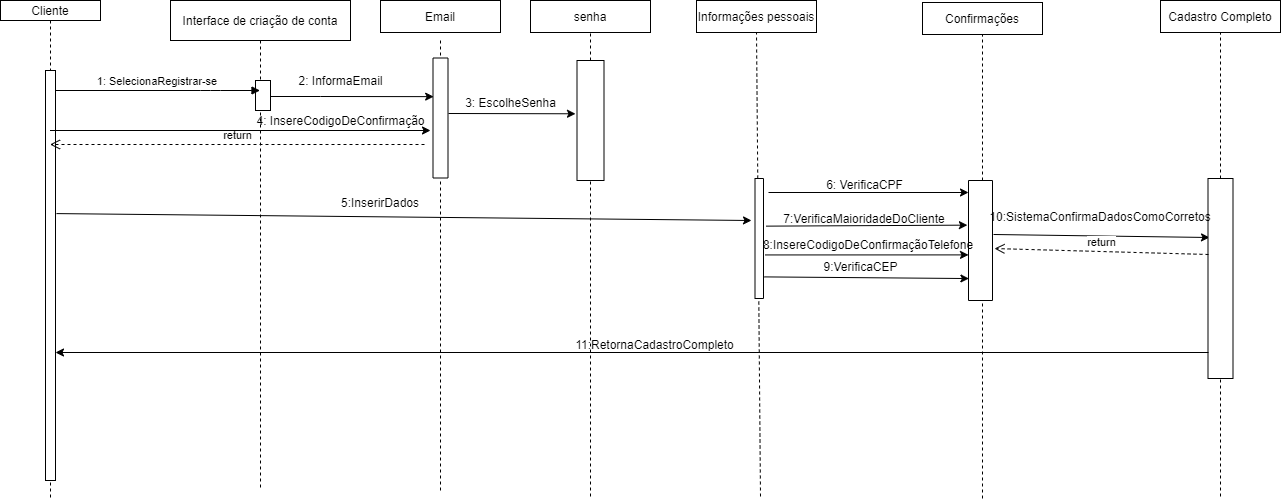

The diagram above was exported from draw.io. Its source (the exported page's mxGraphModel, read from the mxfile embedded in the PNG):
<mxGraphModel dx="1381" dy="795" grid="1" gridSize="16" guides="1" tooltips="1" connect="1" arrows="1" fold="1" page="1" pageScale="1" pageWidth="1920" pageHeight="1200" math="0" shadow="0">
  <root>
    <mxCell id="0" />
    <mxCell id="1" parent="0" />
    <mxCell id="3nuBFxr9cyL0pnOWT2aG-1" value="Cliente" style="shape=umlLifeline;perimeter=lifelinePerimeter;container=1;collapsible=0;recursiveResize=0;rounded=0;shadow=0;strokeWidth=1;size=20;" parent="1" vertex="1">
      <mxGeometry x="120" y="80" width="100" height="500" as="geometry" />
    </mxCell>
    <mxCell id="3nuBFxr9cyL0pnOWT2aG-2" value="" style="points=[];perimeter=orthogonalPerimeter;rounded=0;shadow=0;strokeWidth=1;" parent="3nuBFxr9cyL0pnOWT2aG-1" vertex="1">
      <mxGeometry x="45" y="70" width="10" height="410" as="geometry" />
    </mxCell>
    <mxCell id="3nuBFxr9cyL0pnOWT2aG-5" value="Interface de criação de conta" style="shape=umlLifeline;perimeter=lifelinePerimeter;container=1;collapsible=0;recursiveResize=0;rounded=0;shadow=0;strokeWidth=1;" parent="1" vertex="1">
      <mxGeometry x="290" y="80" width="180" height="490" as="geometry" />
    </mxCell>
    <mxCell id="3nuBFxr9cyL0pnOWT2aG-6" value="" style="points=[];perimeter=orthogonalPerimeter;rounded=0;shadow=0;strokeWidth=1;" parent="3nuBFxr9cyL0pnOWT2aG-5" vertex="1">
      <mxGeometry x="85" y="80" width="15" height="30" as="geometry" />
    </mxCell>
    <mxCell id="-r1sEwEFM5-2Oyq3iwAu-370" value="return" style="html=1;verticalAlign=bottom;endArrow=open;dashed=1;endSize=8;fontColor=#000000;" edge="1" parent="3nuBFxr9cyL0pnOWT2aG-5" target="3nuBFxr9cyL0pnOWT2aG-1">
      <mxGeometry relative="1" as="geometry">
        <mxPoint x="254" y="144" as="sourcePoint" />
        <mxPoint x="142" y="144" as="targetPoint" />
      </mxGeometry>
    </mxCell>
    <mxCell id="3nuBFxr9cyL0pnOWT2aG-8" value="1: SelecionaRegistrar-se" style="verticalAlign=bottom;endArrow=block;shadow=0;strokeWidth=1;" parent="1" source="3nuBFxr9cyL0pnOWT2aG-2" target="3nuBFxr9cyL0pnOWT2aG-5" edge="1">
      <mxGeometry relative="1" as="geometry">
        <mxPoint x="275" y="160" as="sourcePoint" />
        <Array as="points">
          <mxPoint x="330" y="170" />
        </Array>
      </mxGeometry>
    </mxCell>
    <mxCell id="-r1sEwEFM5-2Oyq3iwAu-6" value="" style="endArrow=none;dashed=1;html=1;fontColor=#000000;" edge="1" parent="1" target="-r1sEwEFM5-2Oyq3iwAu-7">
      <mxGeometry width="50" height="50" relative="1" as="geometry">
        <mxPoint x="560" y="120" as="sourcePoint" />
        <mxPoint x="560" y="120" as="targetPoint" />
      </mxGeometry>
    </mxCell>
    <mxCell id="-r1sEwEFM5-2Oyq3iwAu-7" value="" style="rounded=0;whiteSpace=wrap;html=1;rotation=-90;" vertex="1" parent="1">
      <mxGeometry x="500" y="190" width="120" height="15" as="geometry" />
    </mxCell>
    <mxCell id="-r1sEwEFM5-2Oyq3iwAu-10" value="Email" style="rounded=0;whiteSpace=wrap;html=1;fontColor=#000000;" vertex="1" parent="1">
      <mxGeometry x="500" y="80" width="120" height="32" as="geometry" />
    </mxCell>
    <mxCell id="-r1sEwEFM5-2Oyq3iwAu-13" style="edgeStyle=orthogonalEdgeStyle;rounded=0;orthogonalLoop=1;jettySize=auto;html=1;fontColor=#000000;entryX=0.678;entryY=0.044;entryDx=0;entryDy=0;entryPerimeter=0;" edge="1" parent="1" source="3nuBFxr9cyL0pnOWT2aG-6" target="-r1sEwEFM5-2Oyq3iwAu-7">
      <mxGeometry relative="1" as="geometry">
        <mxPoint x="540" y="175" as="targetPoint" />
        <Array as="points">
          <mxPoint x="440" y="176" />
          <mxPoint x="440" y="176" />
        </Array>
      </mxGeometry>
    </mxCell>
    <mxCell id="-r1sEwEFM5-2Oyq3iwAu-14" value="2: InformaEmail" style="text;html=1;align=center;verticalAlign=middle;resizable=0;points=[];autosize=1;fontColor=#000000;" vertex="1" parent="1">
      <mxGeometry x="410" y="150" width="100" height="20" as="geometry" />
    </mxCell>
    <mxCell id="-r1sEwEFM5-2Oyq3iwAu-16" value="" style="endArrow=classic;html=1;fontColor=#000000;" edge="1" parent="1" source="3nuBFxr9cyL0pnOWT2aG-1">
      <mxGeometry width="50" height="50" relative="1" as="geometry">
        <mxPoint x="400" y="430" as="sourcePoint" />
        <mxPoint x="550" y="210" as="targetPoint" />
      </mxGeometry>
    </mxCell>
    <mxCell id="-r1sEwEFM5-2Oyq3iwAu-17" value="4: InsereCodigoDeConfirmação" style="text;html=1;align=center;verticalAlign=middle;resizable=0;points=[];autosize=1;fontColor=#000000;" vertex="1" parent="1">
      <mxGeometry x="370" y="190" width="180" height="20" as="geometry" />
    </mxCell>
    <mxCell id="-r1sEwEFM5-2Oyq3iwAu-18" value="senha" style="rounded=0;whiteSpace=wrap;html=1;fontColor=#000000;" vertex="1" parent="1">
      <mxGeometry x="650" y="80" width="120" height="32" as="geometry" />
    </mxCell>
    <mxCell id="-r1sEwEFM5-2Oyq3iwAu-337" value="" style="endArrow=none;dashed=1;html=1;fontColor=#000000;" edge="1" parent="1">
      <mxGeometry width="50" height="50" relative="1" as="geometry">
        <mxPoint x="560" y="570" as="sourcePoint" />
        <mxPoint x="560" y="260" as="targetPoint" />
      </mxGeometry>
    </mxCell>
    <mxCell id="-r1sEwEFM5-2Oyq3iwAu-338" value="Informações pessoais" style="rounded=0;whiteSpace=wrap;html=1;fontColor=#000000;" vertex="1" parent="1">
      <mxGeometry x="816" y="80" width="120" height="32" as="geometry" />
    </mxCell>
    <mxCell id="-r1sEwEFM5-2Oyq3iwAu-339" value="" style="endArrow=none;dashed=1;html=1;fontColor=#000000;entryX=0.5;entryY=1;entryDx=0;entryDy=0;" edge="1" parent="1" source="-r1sEwEFM5-2Oyq3iwAu-347" target="-r1sEwEFM5-2Oyq3iwAu-18">
      <mxGeometry width="50" height="50" relative="1" as="geometry">
        <mxPoint x="710" y="576" as="sourcePoint" />
        <mxPoint x="898" y="336" as="targetPoint" />
      </mxGeometry>
    </mxCell>
    <mxCell id="-r1sEwEFM5-2Oyq3iwAu-341" value="" style="endArrow=none;dashed=1;html=1;fontColor=#000000;entryX=0.5;entryY=1;entryDx=0;entryDy=0;" edge="1" parent="1" target="-r1sEwEFM5-2Oyq3iwAu-338">
      <mxGeometry width="50" height="50" relative="1" as="geometry">
        <mxPoint x="880" y="576" as="sourcePoint" />
        <mxPoint x="946" y="352" as="targetPoint" />
      </mxGeometry>
    </mxCell>
    <mxCell id="-r1sEwEFM5-2Oyq3iwAu-342" value="Confirmações" style="rounded=0;whiteSpace=wrap;html=1;fontColor=#000000;" vertex="1" parent="1">
      <mxGeometry x="1042" y="82" width="120" height="32" as="geometry" />
    </mxCell>
    <mxCell id="-r1sEwEFM5-2Oyq3iwAu-343" value="" style="endArrow=none;dashed=1;html=1;fontColor=#000000;entryX=0.5;entryY=1;entryDx=0;entryDy=0;" edge="1" parent="1" target="-r1sEwEFM5-2Oyq3iwAu-342">
      <mxGeometry width="50" height="50" relative="1" as="geometry">
        <mxPoint x="1102" y="578" as="sourcePoint" />
        <mxPoint x="964" y="450" as="targetPoint" />
      </mxGeometry>
    </mxCell>
    <mxCell id="-r1sEwEFM5-2Oyq3iwAu-344" value="" style="rounded=0;whiteSpace=wrap;html=1;fontColor=#000000;rotation=-90;" vertex="1" parent="1">
      <mxGeometry x="818.75" y="313.75" width="120" height="8.5" as="geometry" />
    </mxCell>
    <mxCell id="-r1sEwEFM5-2Oyq3iwAu-346" value="" style="endArrow=classic;html=1;fontColor=#000000;entryX=0.556;entryY=-0.056;entryDx=0;entryDy=0;entryPerimeter=0;" edge="1" parent="1" target="-r1sEwEFM5-2Oyq3iwAu-347">
      <mxGeometry width="50" height="50" relative="1" as="geometry">
        <mxPoint x="568" y="193" as="sourcePoint" />
        <mxPoint x="672" y="198" as="targetPoint" />
      </mxGeometry>
    </mxCell>
    <mxCell id="-r1sEwEFM5-2Oyq3iwAu-347" value="" style="rounded=0;whiteSpace=wrap;html=1;fontColor=#000000;rotation=-90;" vertex="1" parent="1">
      <mxGeometry x="650" y="186.5" width="120" height="27" as="geometry" />
    </mxCell>
    <mxCell id="-r1sEwEFM5-2Oyq3iwAu-348" value="" style="endArrow=none;dashed=1;html=1;fontColor=#000000;entryX=0;entryY=0.5;entryDx=0;entryDy=0;" edge="1" parent="1" target="-r1sEwEFM5-2Oyq3iwAu-347">
      <mxGeometry width="50" height="50" relative="1" as="geometry">
        <mxPoint x="710" y="576" as="sourcePoint" />
        <mxPoint x="710" y="112" as="targetPoint" />
      </mxGeometry>
    </mxCell>
    <mxCell id="-r1sEwEFM5-2Oyq3iwAu-349" value="3: EscolheSenha" style="text;html=1;align=center;verticalAlign=middle;resizable=0;points=[];autosize=1;fontColor=#000000;" vertex="1" parent="1">
      <mxGeometry x="574" y="174" width="112" height="16" as="geometry" />
    </mxCell>
    <mxCell id="-r1sEwEFM5-2Oyq3iwAu-351" value="" style="rounded=0;whiteSpace=wrap;html=1;fontColor=#000000;rotation=-90;" vertex="1" parent="1">
      <mxGeometry x="1040" y="308" width="120" height="24" as="geometry" />
    </mxCell>
    <mxCell id="-r1sEwEFM5-2Oyq3iwAu-352" value="" style="endArrow=classic;html=1;fontColor=#000000;entryX=0.9;entryY=0;entryDx=0;entryDy=0;entryPerimeter=0;" edge="1" parent="1" target="-r1sEwEFM5-2Oyq3iwAu-351">
      <mxGeometry width="50" height="50" relative="1" as="geometry">
        <mxPoint x="888" y="272" as="sourcePoint" />
        <mxPoint x="1017" y="272" as="targetPoint" />
      </mxGeometry>
    </mxCell>
    <mxCell id="-r1sEwEFM5-2Oyq3iwAu-353" value="6: VerificaCPF" style="text;html=1;align=center;verticalAlign=middle;resizable=0;points=[];autosize=1;fontColor=#000000;" vertex="1" parent="1">
      <mxGeometry x="936" y="256" width="96" height="16" as="geometry" />
    </mxCell>
    <mxCell id="-r1sEwEFM5-2Oyq3iwAu-355" value="" style="endArrow=classic;html=1;fontColor=#000000;entryX=0.628;entryY=-0.047;entryDx=0;entryDy=0;entryPerimeter=0;exitX=0.603;exitY=1.306;exitDx=0;exitDy=0;exitPerimeter=0;" edge="1" parent="1" source="-r1sEwEFM5-2Oyq3iwAu-344" target="-r1sEwEFM5-2Oyq3iwAu-351">
      <mxGeometry width="50" height="50" relative="1" as="geometry">
        <mxPoint x="848" y="498" as="sourcePoint" />
        <mxPoint x="898" y="448" as="targetPoint" />
      </mxGeometry>
    </mxCell>
    <mxCell id="-r1sEwEFM5-2Oyq3iwAu-356" value="7:VerificaMaioridadeDoCliente" style="text;html=1;strokeColor=none;fillColor=none;align=center;verticalAlign=middle;whiteSpace=wrap;rounded=0;fontColor=#000000;" vertex="1" parent="1">
      <mxGeometry x="960" y="288" width="48" height="20" as="geometry" />
    </mxCell>
    <mxCell id="-r1sEwEFM5-2Oyq3iwAu-357" value="" style="endArrow=classic;html=1;fontColor=#000000;exitX=0.363;exitY=1.212;exitDx=0;exitDy=0;exitPerimeter=0;entryX=0.38;entryY=0;entryDx=0;entryDy=0;entryPerimeter=0;" edge="1" parent="1" source="-r1sEwEFM5-2Oyq3iwAu-344" target="-r1sEwEFM5-2Oyq3iwAu-351">
      <mxGeometry width="50" height="50" relative="1" as="geometry">
        <mxPoint x="960" y="370" as="sourcePoint" />
        <mxPoint x="1010" y="320" as="targetPoint" />
      </mxGeometry>
    </mxCell>
    <mxCell id="-r1sEwEFM5-2Oyq3iwAu-358" value="8:InsereCodigoDeConfirmaçãoTelefone" style="text;html=1;strokeColor=none;fillColor=none;align=center;verticalAlign=middle;whiteSpace=wrap;rounded=0;fontColor=#000000;" vertex="1" parent="1">
      <mxGeometry x="968" y="313.75" width="40" height="20" as="geometry" />
    </mxCell>
    <mxCell id="-r1sEwEFM5-2Oyq3iwAu-359" value="" style="endArrow=classic;html=1;fontColor=#000000;entryX=0.183;entryY=0.017;entryDx=0;entryDy=0;exitX=0.18;exitY=1.118;exitDx=0;exitDy=0;exitPerimeter=0;entryPerimeter=0;" edge="1" parent="1" source="-r1sEwEFM5-2Oyq3iwAu-344" target="-r1sEwEFM5-2Oyq3iwAu-351">
      <mxGeometry width="50" height="50" relative="1" as="geometry">
        <mxPoint x="976" y="386" as="sourcePoint" />
        <mxPoint x="1026" y="336" as="targetPoint" />
      </mxGeometry>
    </mxCell>
    <mxCell id="-r1sEwEFM5-2Oyq3iwAu-360" value="9:VerificaCEP" style="text;html=1;align=center;verticalAlign=middle;resizable=0;points=[];autosize=1;fontColor=#000000;" vertex="1" parent="1">
      <mxGeometry x="932" y="338" width="96" height="16" as="geometry" />
    </mxCell>
    <mxCell id="-r1sEwEFM5-2Oyq3iwAu-362" value="Cadastro Completo" style="rounded=0;whiteSpace=wrap;html=1;fontColor=#000000;" vertex="1" parent="1">
      <mxGeometry x="1280" y="80" width="120" height="32" as="geometry" />
    </mxCell>
    <mxCell id="-r1sEwEFM5-2Oyq3iwAu-363" value="" style="endArrow=classic;html=1;fontColor=#000000;exitX=1.1;exitY=0.349;exitDx=0;exitDy=0;exitPerimeter=0;entryX=0.65;entryY=-0.412;entryDx=0;entryDy=0;entryPerimeter=0;" edge="1" parent="1" source="3nuBFxr9cyL0pnOWT2aG-2" target="-r1sEwEFM5-2Oyq3iwAu-344">
      <mxGeometry width="50" height="50" relative="1" as="geometry">
        <mxPoint x="448" y="418" as="sourcePoint" />
        <mxPoint x="498" y="368" as="targetPoint" />
      </mxGeometry>
    </mxCell>
    <mxCell id="-r1sEwEFM5-2Oyq3iwAu-364" value="5:InserirDados" style="text;html=1;strokeColor=none;fillColor=none;align=center;verticalAlign=middle;whiteSpace=wrap;rounded=0;fontColor=#000000;" vertex="1" parent="1">
      <mxGeometry x="480" y="272" width="40" height="20" as="geometry" />
    </mxCell>
    <mxCell id="-r1sEwEFM5-2Oyq3iwAu-365" value="" style="endArrow=classic;html=1;fontColor=#000000;exitX=0.55;exitY=1.042;exitDx=0;exitDy=0;exitPerimeter=0;entryX=0.705;entryY=0.06;entryDx=0;entryDy=0;entryPerimeter=0;" edge="1" parent="1" source="-r1sEwEFM5-2Oyq3iwAu-351" target="-r1sEwEFM5-2Oyq3iwAu-367">
      <mxGeometry width="50" height="50" relative="1" as="geometry">
        <mxPoint x="1152" y="338" as="sourcePoint" />
        <mxPoint x="1280" y="314" as="targetPoint" />
      </mxGeometry>
    </mxCell>
    <mxCell id="-r1sEwEFM5-2Oyq3iwAu-366" value="" style="endArrow=none;dashed=1;html=1;fontColor=#000000;entryX=0.5;entryY=1;entryDx=0;entryDy=0;" edge="1" parent="1" source="-r1sEwEFM5-2Oyq3iwAu-367" target="-r1sEwEFM5-2Oyq3iwAu-362">
      <mxGeometry width="50" height="50" relative="1" as="geometry">
        <mxPoint x="1340" y="576" as="sourcePoint" />
        <mxPoint x="1362" y="256" as="targetPoint" />
      </mxGeometry>
    </mxCell>
    <mxCell id="-r1sEwEFM5-2Oyq3iwAu-367" value="" style="rounded=0;whiteSpace=wrap;html=1;fontColor=#000000;rotation=-90;" vertex="1" parent="1">
      <mxGeometry x="1240" y="345.5" width="200" height="25" as="geometry" />
    </mxCell>
    <mxCell id="-r1sEwEFM5-2Oyq3iwAu-368" value="" style="endArrow=none;dashed=1;html=1;fontColor=#000000;entryX=0;entryY=0.5;entryDx=0;entryDy=0;" edge="1" parent="1" target="-r1sEwEFM5-2Oyq3iwAu-367">
      <mxGeometry width="50" height="50" relative="1" as="geometry">
        <mxPoint x="1340" y="576" as="sourcePoint" />
        <mxPoint x="1340" y="384" as="targetPoint" />
      </mxGeometry>
    </mxCell>
    <mxCell id="-r1sEwEFM5-2Oyq3iwAu-369" value="10:SistemaConfirmaDadosComoCorretos" style="text;html=1;strokeColor=none;fillColor=none;align=center;verticalAlign=middle;whiteSpace=wrap;rounded=0;fontColor=#000000;" vertex="1" parent="1">
      <mxGeometry x="1200" y="285.5" width="40" height="20" as="geometry" />
    </mxCell>
    <mxCell id="-r1sEwEFM5-2Oyq3iwAu-371" value="return" style="html=1;verticalAlign=bottom;endArrow=open;dashed=1;endSize=8;fontColor=#000000;exitX=0.62;exitY=0.02;exitDx=0;exitDy=0;exitPerimeter=0;entryX=0.433;entryY=1.083;entryDx=0;entryDy=0;entryPerimeter=0;" edge="1" parent="1" source="-r1sEwEFM5-2Oyq3iwAu-367" target="-r1sEwEFM5-2Oyq3iwAu-351">
      <mxGeometry relative="1" as="geometry">
        <mxPoint x="1248" y="336" as="sourcePoint" />
        <mxPoint x="1152" y="336" as="targetPoint" />
      </mxGeometry>
    </mxCell>
    <mxCell id="-r1sEwEFM5-2Oyq3iwAu-372" value="" style="endArrow=classic;html=1;fontColor=#000000;exitX=0.13;exitY=0.02;exitDx=0;exitDy=0;exitPerimeter=0;" edge="1" parent="1" source="-r1sEwEFM5-2Oyq3iwAu-367" target="3nuBFxr9cyL0pnOWT2aG-2">
      <mxGeometry width="50" height="50" relative="1" as="geometry">
        <mxPoint x="1264" y="450" as="sourcePoint" />
        <mxPoint x="1314" y="400" as="targetPoint" />
      </mxGeometry>
    </mxCell>
    <mxCell id="-r1sEwEFM5-2Oyq3iwAu-373" value="11:RetornaCadastroCompleto" style="text;html=1;align=center;verticalAlign=middle;resizable=0;points=[];autosize=1;fontColor=#000000;" vertex="1" parent="1">
      <mxGeometry x="686" y="416" width="176" height="16" as="geometry" />
    </mxCell>
  </root>
</mxGraphModel>